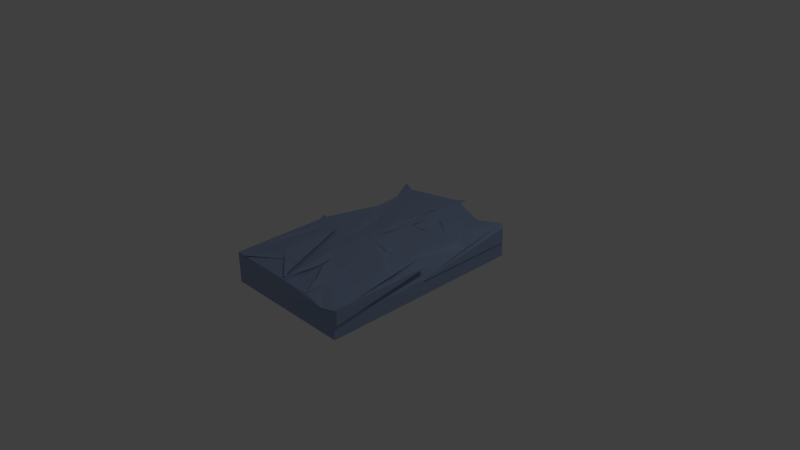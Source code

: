 # Source: pillar_9.blend  (saved by Blender 2.73.0; exported with 4.5.12 LTS)
import bpy
from mathutils import Matrix  # noqa: F401  (used for matrix-valued properties, if any)

bpy.ops.wm.read_factory_settings(use_empty=True)
scene = bpy.context.scene
scene.name = 'Scene'

# ---- collections
col_collection_1 = bpy.data.collections.new('Collection 1'); scene.collection.children.link(col_collection_1)

# ---- materials (node trees are filled in below, after node groups)
mat_pillar = bpy.data.materials.new('pillar')
mat_pillar.alpha_threshold = 0.0
mat_pillar.use_transparent_shadow = False
mat_pillar.diffuse_color = (0.3072, 0.3963, 0.5926, 1.0)
mat_pillar.roughness = 0.5
mat_pillar.specular_intensity = 0.0
mat_pillar.line_color = (0.0, 0.0, 0.0, 1.0)

# ---- material node trees

# ---- world
world_world = bpy.data.worlds.new('World'); scene.world = world_world
world_world.color = (0.05088, 0.05088, 0.05088)
world_world.use_sun_shadow = False
world_world.sun_shadow_jitter_overblur = 0.0
world_world.cycles.sampling_method = 'MANUAL'
world_world.cycles.sample_map_resolution = 256

# ---- cameras
cam_camera = bpy.data.cameras.new('Camera')
cam_camera.clip_end = 100.0
cam_camera.lens = 35.0
cam_camera.sensor_width = 32.0
cam_camera.sensor_height = 18.0
cam_camera.ortho_scale = 7.314
cam_camera.dof.focus_distance = 0.0
cam_camera.dof.aperture_fstop = 128.0

# ---- lights
light_lamp = bpy.data.lights.new('Lamp', 'POINT')
light_lamp.transmission_factor = 0.0
light_lamp.cutoff_distance = 30.0
light_lamp.energy = 100.0
light_lamp.shadow_buffer_clip_start = 1.001
light_lamp.shadow_soft_size = 0.1
light_lamp.shadow_maximum_resolution = 0.006
light_lamp.use_absolute_resolution = True
light_lamp.cycles.use_multiple_importance_sampling = False

# ---- meshes
me_cube_005 = bpy.data.meshes.new('Cube.005')
me_cube_005.from_pydata([(-0.9761, -1.013, -1.226), (-1.064, 1.002, -0.9289), (1.0, 1.0, -1.0), (0.8483, -1.009, -0.9731), (-1.0, -1.0, 1.0), (-1.0, 1.0, 1.0), (1.0, 1.0, 1.0), (1.0, -1.0, 1.0), (-1.0, -1.0, 0.0), (-1.0, 0.0, 1.0), (-1.0, 1.0, 0.0), (-0.8353, -0.05037, -1.023), (0.0, 1.0, 1.0), (1.0, 1.0, 0.0), (0.0104, 1.008, -1.007), (1.0, 0.0, 1.0), (1.0, -1.0, 0.0), (1.009, 0.02212, -1.024), (0.0, -1.0, 1.0), (0.06929, -1.126, -1.043), (-1.0, 0.0, 0.0), (0.0, 1.0, 0.0), (1.0, 0.0, 0.0), (0.0, -1.0, 0.0), (0.03743, 0.01656, -1.144), (0.0, 0.0, 1.0), (0.8402, 1.012, -1.054), (0.001524, 0.9892, -1.124), (1.035, 0.03151, -1.125), (1.085, -1.088, -0.9597), (-0.0005185, -0.998, -1.086), (0.001027, -0.01721, -1.1), (1.0, -1.008, -1.0), (1.0, -1.008, 0.0), (0.0, -1.008, 0.0), (-1.0, -1.016, 1.0), (-1.0, -1.016, 0.0), (0.0, -1.016, 0.0), (-1.02, -1.0, -1.0), (-1.02, -1.0, 0.0), (-1.02, 0.0, 0.0), (-0.4874, 1.005, -0.9978), (-0.5099, 0.5018, -0.9971), (-0.01514, 0.4939, -0.9922), (-0.4942, 1.0, -1.049), (-0.4971, 0.4897, -1.043), (-0.1181, 0.6384, -1.073), (-0.002051, 1.006, -0.8884), (-0.5278, 0.8972, -0.8798), (-0.004795, 0.4749, -0.9275), (-0.07729, -0.4232, -1.085), (-0.5476, -0.5593, -1.016), (-0.4332, 0.08764, -0.9813), (-0.04077, -1.197, -1.073), (-0.02261, -0.4459, -1.044), (-0.489, -0.5281, -0.9831), (-1.055, 1.0, -1.0), (-1.055, 1.0, 0.0), (-1.055, 0.0, -1.0), (-1.003, -0.4908, -0.7552), (-0.8314, 1.034, -0.8174), (0.5684, -0.7107, -0.9206), (-0.9767, 0.3591, -1.182), (0.7351, -0.4715, -1.09), (-0.4741, -0.9152, -0.9881), (-0.3628, 0.2785, -1.109), (0.005598, -0.1692, -1.089), (-0.8821, -0.4749, -1.126), (-0.75, -0.005287, -1.055), (0.2858, 0.07717, -1.032), (-0.04564, 0.6159, -0.9464), (0.2581, 0.5514, -0.9422), (0.819, 0.2707, -1.007), (0.5024, 0.7329, -1.319), (0.5496, 0.1437, -1.156), (1.045, 0.001915, -1.058), (0.0001125, 0.972, -1.061), (0.5528, -0.7556, -1.046), (0.45, -0.3772, -1.026), (0.1114, -0.292, -1.189), (0.00761, -1.026, -1.032), (-0.01355, -0.01831, -1.068), (-0.659, 0.842, -1.018), (0.1434, 0.1587, -1.128), (-0.3191, 0.5794, -0.9785), (-0.5278, 0.841, -0.9939), (-0.1552, 0.6153, -1.032), (-0.3736, 0.6882, -1.016), (-0.3711, 0.8515, -1.113), (-0.4925, 1.001, -1.02), (-0.4977, 0.4866, -1.025), (0.05514, 0.7228, -0.833), (-0.1378, 0.9307, -0.8465), (-0.4142, 0.6869, -0.9731), (0.002283, 0.4973, -0.9533), (-0.002781, 1.002, -0.9514), (-0.07782, -0.7225, -1.064), (-0.2235, -0.7013, -1.019), (-0.394, 0.07187, -1.055), (-0.2573, -0.2484, -1.019), (-0.2677, -0.4643, -0.9806), (-0.5089, -0.2456, -1.032), (0.02505, -0.793, -1.101), (-0.1649, -0.8157, -0.9721), (-0.3584, -0.4639, -0.9812), (-0.6189, -0.6895, -0.9619), (0.137, 0.2948, -1.064), (0.6749, 0.5055, -0.93), (0.2054, 0.7633, -1.226), (0.8378, 0.1171, -1.108), (0.09034, -1.031, -1.018), (-0.3858, 0.8883, -1.081), (-0.2333, 0.5942, -0.8473), (-0.4847, 0.7358, -1.003), (-0.09183, 0.9965, -0.8806), (-0.01105, 0.6852, -0.7707)], [], [(5, 20, 10), (6, 21, 13), (7, 22, 16), (8, 36, 37, 23), (1, 82, 60), (6, 25, 12), (4, 8, 9), (5, 10, 12), (6, 13, 15), (7, 16, 18), (105, 97, 51, 67), (7, 18, 15), (18, 4, 25), (18, 25, 15), (15, 25, 6), (19, 80, 30, 79, 31, 81, 24, 66, 50, 96), (100, 104, 54, 50), (11, 68, 52, 98, 24, 65, 42, 82, 1, 62), (16, 33, 34, 23), (16, 23, 18), (18, 23, 4), (13, 2, 22), (13, 22, 15), (15, 22, 7), (10, 1, 21), (10, 21, 12), (12, 21, 6), (8, 39, 40, 20), (8, 20, 9), (9, 20, 5), (25, 4, 9), (25, 9, 12), (12, 9, 5), (24, 61, 69), (106, 71, 14, 70), (107, 74, 27, 76), (23, 3, 19), (23, 19, 8), (8, 19, 64, 0), (22, 2, 17), (22, 17, 16), (16, 17, 63, 3), (21, 1, 60, 41, 14), (21, 14, 13), (13, 14, 2), (20, 0, 59, 11), (20, 11, 10), (11, 58, 57, 10), (27, 74, 73), (76, 27, 73, 108), (75, 109, 72, 28), (30, 77, 79), (24, 81, 61), (80, 110, 77, 30), (33, 32, 34), (23, 34, 32, 3), (3, 32, 33, 16), (35, 37, 36), (23, 37, 35, 4), (4, 35, 36, 8), (39, 38, 40), (0, 38, 39, 8), (20, 40, 38, 0), (42, 65, 84), (89, 44, 88, 111), (94, 49, 93, 112), (45, 86, 87), (113, 87, 44, 89), (90, 86, 45), (48, 93, 92), (95, 114, 92, 47), (115, 91, 49, 94), (50, 66, 99), (50, 99, 100), (51, 101, 67), (53, 102, 103), (97, 103, 55, 51), (96, 102, 53, 19), (57, 58, 56), (1, 56, 58, 11, 62), (10, 57, 56, 1), (60, 85, 41), (60, 82, 85), (82, 42, 85), (59, 105, 67, 11), (0, 64, 105, 59), (64, 19, 97, 105), (51, 55, 104, 100), (69, 63, 17), (69, 61, 63), (61, 3, 63), (83, 106, 70, 43), (24, 69, 106, 83), (69, 17, 71, 106), (71, 107, 76, 14), (17, 75, 107, 71), (75, 28, 74, 107), (73, 72, 26), (73, 74, 72), (74, 28, 72), (2, 108, 73, 26), (14, 76, 108, 2), (17, 2, 109, 75), (2, 26, 72, 109), (79, 78, 31), (79, 77, 78), (77, 29, 78), (61, 81, 78), (81, 31, 78), (3, 61, 78, 29), (19, 3, 110, 80), (3, 29, 77, 110), (84, 83, 43), (84, 65, 83), (65, 24, 83), (43, 111, 88, 46), (41, 89, 111, 43), (41, 112, 93, 48), (43, 94, 112, 41), (87, 88, 44), (87, 86, 88), (86, 46, 88), (85, 113, 89, 41), (42, 90, 113, 85), (90, 45, 87, 113), (84, 86, 90), (84, 90, 42), (43, 46, 86, 84), (92, 91, 47), (92, 93, 91), (93, 49, 91), (14, 41, 114, 95), (41, 48, 92, 114), (70, 115, 94, 43), (14, 95, 115, 70), (95, 47, 91, 115), (99, 98, 52), (99, 66, 98), (66, 24, 98), (100, 101, 51), (100, 99, 101), (99, 52, 101), (67, 68, 11), (67, 101, 68), (101, 52, 68), (103, 104, 55), (103, 102, 104), (102, 54, 104), (19, 53, 103, 97), (50, 54, 102, 96)])
me_cube_005.materials.append(mat_pillar)
me_cube_005.use_remesh_preserve_volume = False
me_cube_005.use_remesh_preserve_attributes = False
me_cube_005.use_mirror_vertex_groups = False
me_cube_005.update()

# ---- objects
ob_lamp = bpy.data.objects.new('Lamp', light_lamp)
ob_camera = bpy.data.objects.new('Camera', cam_camera)
ob_cube_011 = bpy.data.objects.new('Cube.011', me_cube_005)

# ---- transforms, parenting, visibility, modifiers, constraints
ob_lamp.location = (4.076, 1.005, 5.904)
ob_lamp.rotation_euler = (0.6503, 0.05522, 1.866)
ob_lamp.lock_rotations_4d = False
ob_lamp.empty_display_type = 'ARROWS'
ob_lamp.color = (0.0, 0.0, 0.0, 0.0)
ob_lamp.lineart.crease_threshold = 0.0
ob_camera.location = (7.481, -6.508, 5.344)
ob_camera.rotation_euler = (1.109, 0.01082, 0.8149)
ob_camera.lock_rotations_4d = False
ob_camera.empty_display_type = 'ARROWS'
ob_camera.color = (0.0, 0.0, 0.0, 0.0)
ob_camera.display_type = 'WIRE'
ob_camera.lineart.crease_threshold = 0.0
ob_cube_011.location = (0.0, 0.0, 0.0)
ob_cube_011.scale = (-0.9259, -1.424, -0.2118)
ob_cube_011.lineart.crease_threshold = 0.0

# ---- collection membership
col_collection_1.objects.link(ob_lamp)
col_collection_1.objects.link(ob_camera)
col_collection_1.objects.link(ob_cube_011)

# ---- scene / render settings (as saved in the file)
scene.camera = ob_camera
scene.frame_start = 1; scene.frame_end = 250; scene.frame_set(1)
scene.render.engine = 'BLENDER_EEVEE_NEXT'
scene.render.resolution_percentage = 50
scene.render.dither_intensity = 0.0
scene.cycles.use_denoising = False
scene.cycles.samples = 10
scene.cycles.sampling_pattern = 'TABULATED_SOBOL'
scene.cycles.light_sampling_threshold = 0.0
scene.cycles.use_adaptive_sampling = False
scene.cycles.use_light_tree = False
scene.cycles.blur_glossy = 0.0
scene.cycles.pixel_filter_type = 'GAUSSIAN'
scene.cycles.sample_clamp_indirect = 0.0
scene.view_settings.view_transform = 'Standard'
bpy.context.view_layer.update()
